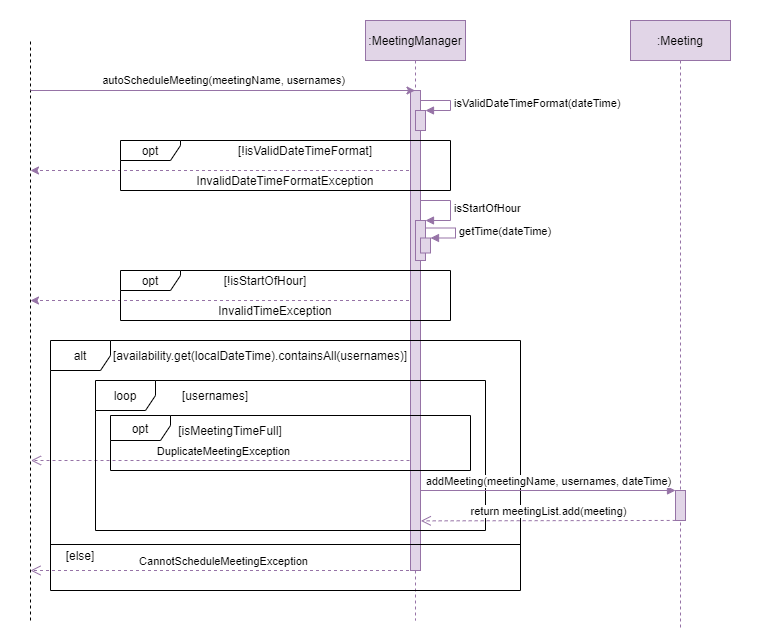

The diagram above was exported from draw.io. Its source (the exported page's mxGraphModel, read from the mxfile embedded in the PNG):
<mxGraphModel dx="1038" dy="547" grid="1" gridSize="10" guides="1" tooltips="1" connect="1" arrows="1" fold="1" page="1" pageScale="1" pageWidth="850" pageHeight="1100" math="0" shadow="0">
  <root>
    <mxCell id="0" />
    <mxCell id="1" parent="0" />
    <mxCell id="h1A2kQRRNdS7dgVGyRcS-65" value="" style="rounded=0;whiteSpace=wrap;html=1;strokeColor=none;" vertex="1" parent="1">
      <mxGeometry x="50" y="130" width="760" height="640" as="geometry" />
    </mxCell>
    <mxCell id="h1A2kQRRNdS7dgVGyRcS-45" value="" style="endArrow=classic;html=1;rounded=0;fillColor=#e1d5e7;strokeColor=#9673a6;dashed=1;" edge="1" parent="1">
      <mxGeometry width="50" height="50" relative="1" as="geometry">
        <mxPoint x="464.5000000000002" y="300" as="sourcePoint" />
        <mxPoint x="80" y="300" as="targetPoint" />
      </mxGeometry>
    </mxCell>
    <mxCell id="h1A2kQRRNdS7dgVGyRcS-44" value="" style="endArrow=classic;html=1;rounded=0;fillColor=#e1d5e7;strokeColor=#9673a6;dashed=1;" edge="1" parent="1" source="h1A2kQRRNdS7dgVGyRcS-1">
      <mxGeometry width="50" height="50" relative="1" as="geometry">
        <mxPoint x="439.5" y="450" as="sourcePoint" />
        <mxPoint x="80" y="430" as="targetPoint" />
      </mxGeometry>
    </mxCell>
    <mxCell id="h1A2kQRRNdS7dgVGyRcS-62" value="DuplicateMeetingException" style="html=1;verticalAlign=bottom;endArrow=open;dashed=1;endSize=8;rounded=0;fillColor=#e1d5e7;strokeColor=#9673a6;" edge="1" parent="1">
      <mxGeometry relative="1" as="geometry">
        <mxPoint x="465.0000000000002" y="590" as="sourcePoint" />
        <mxPoint x="80.5" y="590" as="targetPoint" />
      </mxGeometry>
    </mxCell>
    <mxCell id="h1A2kQRRNdS7dgVGyRcS-1" value=":MeetingManager" style="shape=umlLifeline;perimeter=lifelinePerimeter;container=1;collapsible=0;recursiveResize=0;rounded=0;shadow=0;strokeWidth=1;fillColor=#e1d5e7;strokeColor=#9673a6;" vertex="1" parent="1">
      <mxGeometry x="415" y="150" width="100" height="600" as="geometry" />
    </mxCell>
    <mxCell id="h1A2kQRRNdS7dgVGyRcS-2" value="" style="points=[];perimeter=orthogonalPerimeter;rounded=0;shadow=0;strokeWidth=1;fillColor=#e1d5e7;strokeColor=#9673a6;" vertex="1" parent="h1A2kQRRNdS7dgVGyRcS-1">
      <mxGeometry x="45" y="70" width="10" height="480" as="geometry" />
    </mxCell>
    <mxCell id="h1A2kQRRNdS7dgVGyRcS-49" value="" style="html=1;points=[];perimeter=orthogonalPerimeter;fillColor=#e1d5e7;strokeColor=#9673a6;" vertex="1" parent="h1A2kQRRNdS7dgVGyRcS-1">
      <mxGeometry x="50" y="200" width="10" height="40" as="geometry" />
    </mxCell>
    <mxCell id="h1A2kQRRNdS7dgVGyRcS-50" value="isStartOfHour" style="edgeStyle=orthogonalEdgeStyle;html=1;align=left;spacingLeft=2;endArrow=block;rounded=0;entryX=1;entryY=0;fillColor=#e1d5e7;strokeColor=#9673a6;" edge="1" parent="h1A2kQRRNdS7dgVGyRcS-1" target="h1A2kQRRNdS7dgVGyRcS-49">
      <mxGeometry relative="1" as="geometry">
        <mxPoint x="55" y="180" as="sourcePoint" />
        <Array as="points">
          <mxPoint x="55" y="180" />
          <mxPoint x="85" y="180" />
          <mxPoint x="85" y="200" />
        </Array>
      </mxGeometry>
    </mxCell>
    <mxCell id="h1A2kQRRNdS7dgVGyRcS-51" value="" style="html=1;points=[];perimeter=orthogonalPerimeter;fillColor=#e1d5e7;strokeColor=#9673a6;" vertex="1" parent="h1A2kQRRNdS7dgVGyRcS-1">
      <mxGeometry x="55" y="217.5" width="10" height="15" as="geometry" />
    </mxCell>
    <mxCell id="h1A2kQRRNdS7dgVGyRcS-52" value="getTime(dateTime)" style="edgeStyle=orthogonalEdgeStyle;html=1;align=left;spacingLeft=2;endArrow=block;rounded=0;entryX=1;entryY=0;fillColor=#e1d5e7;strokeColor=#9673a6;" edge="1" parent="h1A2kQRRNdS7dgVGyRcS-1" target="h1A2kQRRNdS7dgVGyRcS-51">
      <mxGeometry relative="1" as="geometry">
        <mxPoint x="60" y="207.5" as="sourcePoint" />
        <Array as="points">
          <mxPoint x="90" y="207.5" />
        </Array>
      </mxGeometry>
    </mxCell>
    <mxCell id="h1A2kQRRNdS7dgVGyRcS-3" value="" style="endArrow=none;dashed=1;html=1;rounded=0;" edge="1" parent="1">
      <mxGeometry width="50" height="50" relative="1" as="geometry">
        <mxPoint x="80" y="750" as="sourcePoint" />
        <mxPoint x="80" y="170" as="targetPoint" />
      </mxGeometry>
    </mxCell>
    <mxCell id="h1A2kQRRNdS7dgVGyRcS-4" value="autoScheduleMeeting(meetingName, usernames)" style="endArrow=classic;html=1;rounded=0;fillColor=#e1d5e7;strokeColor=#9673a6;" edge="1" parent="1" target="h1A2kQRRNdS7dgVGyRcS-1">
      <mxGeometry x="0.0019" y="10" width="50" height="50" relative="1" as="geometry">
        <mxPoint x="80" y="220" as="sourcePoint" />
        <mxPoint x="260" y="240" as="targetPoint" />
        <mxPoint as="offset" />
      </mxGeometry>
    </mxCell>
    <mxCell id="h1A2kQRRNdS7dgVGyRcS-60" value="alt" style="shape=umlFrame;whiteSpace=wrap;html=1;" vertex="1" parent="1">
      <mxGeometry x="100" y="470" width="470" height="250" as="geometry" />
    </mxCell>
    <mxCell id="h1A2kQRRNdS7dgVGyRcS-5" value="loop" style="shape=umlFrame;whiteSpace=wrap;html=1;" vertex="1" parent="1">
      <mxGeometry x="145" y="510" width="390" height="150" as="geometry" />
    </mxCell>
    <mxCell id="h1A2kQRRNdS7dgVGyRcS-6" value="opt" style="shape=umlFrame;whiteSpace=wrap;html=1;width=60;height=25;" vertex="1" parent="1">
      <mxGeometry x="160" y="545" width="360" height="55" as="geometry" />
    </mxCell>
    <mxCell id="h1A2kQRRNdS7dgVGyRcS-7" value="[isMeetingTimeFull]" style="text;html=1;strokeColor=none;fillColor=none;align=center;verticalAlign=middle;whiteSpace=wrap;rounded=0;" vertex="1" parent="1">
      <mxGeometry x="210" y="545" width="140" height="30" as="geometry" />
    </mxCell>
    <mxCell id="h1A2kQRRNdS7dgVGyRcS-8" value=":Meeting" style="shape=umlLifeline;perimeter=lifelinePerimeter;whiteSpace=wrap;html=1;container=1;collapsible=0;recursiveResize=0;outlineConnect=0;fillColor=#e1d5e7;strokeColor=#9673a6;" vertex="1" parent="1">
      <mxGeometry x="680" y="150" width="100" height="610" as="geometry" />
    </mxCell>
    <mxCell id="h1A2kQRRNdS7dgVGyRcS-9" value="" style="html=1;points=[];perimeter=orthogonalPerimeter;fillColor=#e1d5e7;strokeColor=#9673a6;" vertex="1" parent="h1A2kQRRNdS7dgVGyRcS-8">
      <mxGeometry x="45" y="470" width="10" height="30" as="geometry" />
    </mxCell>
    <mxCell id="h1A2kQRRNdS7dgVGyRcS-10" value="addMeeting(meetingName, usernames, dateTime)" style="html=1;verticalAlign=bottom;endArrow=block;entryX=0;entryY=0;rounded=0;fillColor=#e1d5e7;strokeColor=#9673a6;" edge="1" parent="1" target="h1A2kQRRNdS7dgVGyRcS-9">
      <mxGeometry relative="1" as="geometry">
        <mxPoint x="470" y="620" as="sourcePoint" />
      </mxGeometry>
    </mxCell>
    <mxCell id="h1A2kQRRNdS7dgVGyRcS-11" value="return meetingList.add(meeting)" style="html=1;verticalAlign=bottom;endArrow=open;dashed=1;endSize=8;exitX=0.017;exitY=0.998;rounded=0;exitDx=0;exitDy=0;exitPerimeter=0;fillColor=#e1d5e7;strokeColor=#9673a6;entryX=1.033;entryY=0.819;entryDx=0;entryDy=0;entryPerimeter=0;" edge="1" parent="1" source="h1A2kQRRNdS7dgVGyRcS-9">
      <mxGeometry relative="1" as="geometry">
        <mxPoint x="470.3299999999999" y="650.3599999999999" as="targetPoint" />
      </mxGeometry>
    </mxCell>
    <mxCell id="h1A2kQRRNdS7dgVGyRcS-12" value="CannotScheduleMeetingException" style="html=1;verticalAlign=bottom;endArrow=open;dashed=1;endSize=8;rounded=0;fillColor=#e1d5e7;strokeColor=#9673a6;" edge="1" parent="1" source="h1A2kQRRNdS7dgVGyRcS-1">
      <mxGeometry relative="1" as="geometry">
        <mxPoint x="160" y="470" as="sourcePoint" />
        <mxPoint x="80" y="700" as="targetPoint" />
      </mxGeometry>
    </mxCell>
    <mxCell id="h1A2kQRRNdS7dgVGyRcS-13" value="[usernames]" style="text;html=1;strokeColor=none;fillColor=none;align=center;verticalAlign=middle;whiteSpace=wrap;rounded=0;" vertex="1" parent="1">
      <mxGeometry x="210" y="510" width="110" height="30" as="geometry" />
    </mxCell>
    <mxCell id="h1A2kQRRNdS7dgVGyRcS-47" value="isValidDateTimeFormat(dateTime)" style="edgeStyle=orthogonalEdgeStyle;html=1;align=left;spacingLeft=2;endArrow=block;rounded=0;entryX=1;entryY=0;fillColor=#e1d5e7;strokeColor=#9673a6;" edge="1" parent="1" target="h1A2kQRRNdS7dgVGyRcS-48">
      <mxGeometry relative="1" as="geometry">
        <mxPoint x="470" y="230" as="sourcePoint" />
        <Array as="points">
          <mxPoint x="500" y="230" />
        </Array>
      </mxGeometry>
    </mxCell>
    <mxCell id="h1A2kQRRNdS7dgVGyRcS-53" value="opt" style="shape=umlFrame;whiteSpace=wrap;html=1;fillColor=default;width=60;height=20;" vertex="1" parent="1">
      <mxGeometry x="170" y="400" width="330" height="50" as="geometry" />
    </mxCell>
    <mxCell id="h1A2kQRRNdS7dgVGyRcS-48" value="" style="html=1;points=[];perimeter=orthogonalPerimeter;fillColor=#e1d5e7;strokeColor=#9673a6;" vertex="1" parent="1">
      <mxGeometry x="465" y="240" width="10" height="20" as="geometry" />
    </mxCell>
    <mxCell id="h1A2kQRRNdS7dgVGyRcS-54" value="[!isStartOfHour]" style="text;html=1;strokeColor=none;fillColor=none;align=center;verticalAlign=middle;whiteSpace=wrap;rounded=0;" vertex="1" parent="1">
      <mxGeometry x="240" y="400" width="150" height="20" as="geometry" />
    </mxCell>
    <mxCell id="h1A2kQRRNdS7dgVGyRcS-56" value="[!isValidDateTimeFormat]" style="text;html=1;strokeColor=none;fillColor=none;align=center;verticalAlign=middle;whiteSpace=wrap;rounded=0;" vertex="1" parent="1">
      <mxGeometry x="280" y="270" width="150" height="20" as="geometry" />
    </mxCell>
    <mxCell id="h1A2kQRRNdS7dgVGyRcS-57" value="InvalidDateTimeFormatException" style="text;html=1;strokeColor=none;fillColor=none;align=center;verticalAlign=middle;whiteSpace=wrap;rounded=0;" vertex="1" parent="1">
      <mxGeometry x="240" y="300" width="190" height="20" as="geometry" />
    </mxCell>
    <mxCell id="h1A2kQRRNdS7dgVGyRcS-58" value="InvalidTimeException" style="text;html=1;strokeColor=none;fillColor=none;align=center;verticalAlign=middle;whiteSpace=wrap;rounded=0;" vertex="1" parent="1">
      <mxGeometry x="250" y="430" width="150" height="20" as="geometry" />
    </mxCell>
    <mxCell id="h1A2kQRRNdS7dgVGyRcS-55" value="opt" style="shape=umlFrame;whiteSpace=wrap;html=1;fillColor=default;width=60;height=20;" vertex="1" parent="1">
      <mxGeometry x="170" y="270" width="330" height="50" as="geometry" />
    </mxCell>
    <mxCell id="h1A2kQRRNdS7dgVGyRcS-61" value="[availability.get(localDateTime).containsAll(usernames)]" style="text;html=1;strokeColor=none;fillColor=none;align=center;verticalAlign=middle;whiteSpace=wrap;rounded=0;" vertex="1" parent="1">
      <mxGeometry x="145" y="470" width="330" height="30" as="geometry" />
    </mxCell>
    <mxCell id="h1A2kQRRNdS7dgVGyRcS-63" value="" style="line;strokeWidth=1;fillColor=none;align=left;verticalAlign=middle;spacingTop=-1;spacingLeft=3;spacingRight=3;rotatable=0;labelPosition=right;points=[];portConstraint=eastwest;" vertex="1" parent="1">
      <mxGeometry x="100" y="670" width="470" height="8" as="geometry" />
    </mxCell>
    <mxCell id="h1A2kQRRNdS7dgVGyRcS-64" value="[else]" style="text;html=1;strokeColor=none;fillColor=none;align=center;verticalAlign=middle;whiteSpace=wrap;rounded=0;" vertex="1" parent="1">
      <mxGeometry x="90" y="670" width="80" height="30" as="geometry" />
    </mxCell>
  </root>
</mxGraphModel>